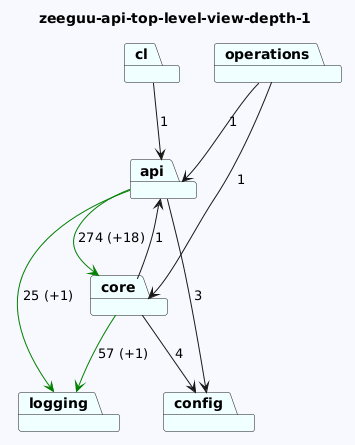

The diagram above was rendered by PlantUML. Its source (embedded in the PNG):
@startuml
skinparam backgroundColor GhostWhite
title zeeguu-api-top-level-view-depth-1
package "cl" #Azure
package "api" #Azure
package "logging" #Azure
package "core" #Azure
package "config" #Azure
package "operations" #Azure
"cl"-->"api"  : 1
"api"-->"config"  : 3
"api"-->"logging" #Green : 25 (+1)
"api"-->"core" #Green : 274 (+18)

"core"-->"logging" #Green : 57 (+1)
"core"-->"config"  : 4
"core"-->"api"  : 1

"operations"-->"api"  : 1
"operations"-->"core"  : 1
@enduml